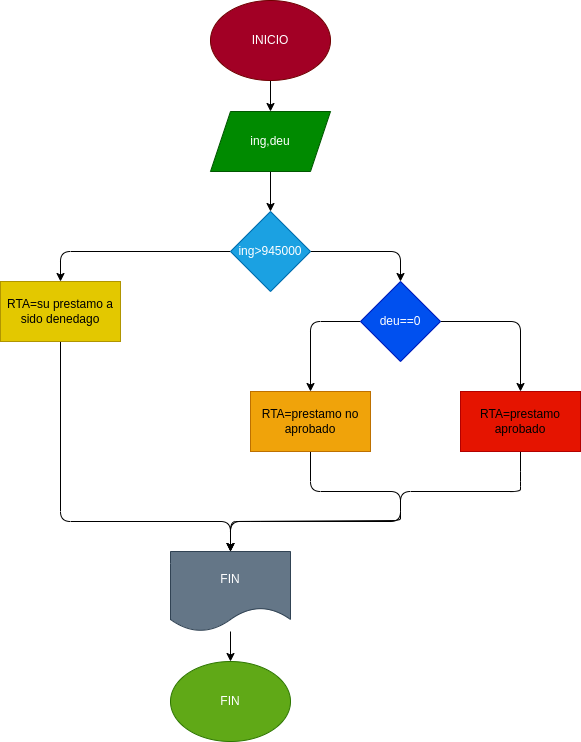

The diagram above was exported from draw.io. Its source (the exported page's mxGraphModel, read from the mxfile embedded in the PNG):
<mxGraphModel dx="662" dy="411" grid="0" gridSize="10" guides="1" tooltips="1" connect="1" arrows="1" fold="1" page="1" pageScale="1" pageWidth="827" pageHeight="1169" math="0" shadow="0">
  <root>
    <mxCell id="0" />
    <mxCell id="1" parent="0" />
    <mxCell id="21" value="" style="edgeStyle=none;html=1;" parent="1" source="2" target="4" edge="1">
      <mxGeometry relative="1" as="geometry" />
    </mxCell>
    <mxCell id="2" value="ing,deu" style="shape=parallelogram;perimeter=parallelogramPerimeter;whiteSpace=wrap;html=1;fixedSize=1;fillColor=#008a00;fontColor=#ffffff;strokeColor=#005700;" parent="1" vertex="1">
      <mxGeometry x="350" y="190" width="120" height="60" as="geometry" />
    </mxCell>
    <mxCell id="22" value="" style="edgeStyle=none;html=1;" parent="1" source="3" target="2" edge="1">
      <mxGeometry relative="1" as="geometry" />
    </mxCell>
    <mxCell id="3" value="INICIO" style="ellipse;whiteSpace=wrap;html=1;fillColor=#a20025;fontColor=#ffffff;strokeColor=#6F0000;" parent="1" vertex="1">
      <mxGeometry x="350" y="79" width="120" height="80" as="geometry" />
    </mxCell>
    <mxCell id="19" style="edgeStyle=none;html=1;entryX=0.5;entryY=0;entryDx=0;entryDy=0;" parent="1" source="4" target="5" edge="1">
      <mxGeometry relative="1" as="geometry">
        <Array as="points">
          <mxPoint x="540" y="330" />
        </Array>
      </mxGeometry>
    </mxCell>
    <mxCell id="23" style="edgeStyle=none;html=1;entryX=0.5;entryY=0;entryDx=0;entryDy=0;" parent="1" source="4" target="14" edge="1">
      <mxGeometry relative="1" as="geometry">
        <Array as="points">
          <mxPoint x="200" y="330" />
        </Array>
      </mxGeometry>
    </mxCell>
    <mxCell id="4" value="ing&amp;gt;945000" style="rhombus;whiteSpace=wrap;html=1;fillColor=#1ba1e2;fontColor=#ffffff;strokeColor=#006EAF;" parent="1" vertex="1">
      <mxGeometry x="370" y="290" width="80" height="80" as="geometry" />
    </mxCell>
    <mxCell id="17" style="edgeStyle=none;html=1;entryX=0.5;entryY=0;entryDx=0;entryDy=0;" parent="1" source="5" target="7" edge="1">
      <mxGeometry relative="1" as="geometry">
        <Array as="points">
          <mxPoint x="450" y="400" />
        </Array>
      </mxGeometry>
    </mxCell>
    <mxCell id="18" style="edgeStyle=none;html=1;entryX=0.5;entryY=0;entryDx=0;entryDy=0;" parent="1" source="5" target="6" edge="1">
      <mxGeometry relative="1" as="geometry">
        <Array as="points">
          <mxPoint x="660" y="400" />
        </Array>
      </mxGeometry>
    </mxCell>
    <mxCell id="5" value="deu==0" style="rhombus;whiteSpace=wrap;html=1;fillColor=#0050ef;fontColor=#ffffff;strokeColor=#001DBC;" parent="1" vertex="1">
      <mxGeometry x="500" y="360" width="80" height="80" as="geometry" />
    </mxCell>
    <mxCell id="13" style="edgeStyle=none;html=1;entryX=0.5;entryY=0;entryDx=0;entryDy=0;" parent="1" source="6" target="9" edge="1">
      <mxGeometry relative="1" as="geometry">
        <Array as="points">
          <mxPoint x="660" y="560" />
          <mxPoint x="660" y="570" />
          <mxPoint x="540" y="570" />
          <mxPoint x="540" y="600" />
          <mxPoint x="390" y="600" />
          <mxPoint x="370" y="600" />
        </Array>
      </mxGeometry>
    </mxCell>
    <mxCell id="6" value="&lt;span style=&quot;color: rgb(0, 0, 0);&quot;&gt;RTA=prestamo aprobado&lt;/span&gt;" style="rounded=0;whiteSpace=wrap;html=1;fillColor=#e51400;fontColor=#ffffff;strokeColor=#B20000;" parent="1" vertex="1">
      <mxGeometry x="600" y="470" width="120" height="60" as="geometry" />
    </mxCell>
    <mxCell id="12" value="" style="edgeStyle=none;html=1;entryX=0.5;entryY=0;entryDx=0;entryDy=0;" parent="1" source="7" target="9" edge="1">
      <mxGeometry relative="1" as="geometry">
        <Array as="points">
          <mxPoint x="450" y="570" />
          <mxPoint x="540" y="570" />
          <mxPoint x="540" y="590" />
          <mxPoint x="540" y="599" />
          <mxPoint x="370" y="600" />
        </Array>
      </mxGeometry>
    </mxCell>
    <mxCell id="7" value="RTA=prestamo no aprobado" style="rounded=0;whiteSpace=wrap;html=1;fillColor=#f0a30a;fontColor=#000000;strokeColor=#BD7000;" parent="1" vertex="1">
      <mxGeometry x="390" y="470" width="120" height="60" as="geometry" />
    </mxCell>
    <mxCell id="11" value="" style="edgeStyle=none;html=1;" parent="1" source="9" target="10" edge="1">
      <mxGeometry relative="1" as="geometry" />
    </mxCell>
    <mxCell id="9" value="FIN" style="shape=document;whiteSpace=wrap;html=1;boundedLbl=1;fillColor=#647687;fontColor=#ffffff;strokeColor=#314354;" parent="1" vertex="1">
      <mxGeometry x="310" y="630" width="120" height="80" as="geometry" />
    </mxCell>
    <mxCell id="10" value="FIN" style="ellipse;whiteSpace=wrap;html=1;fillColor=#60a917;fontColor=#ffffff;strokeColor=#2D7600;" parent="1" vertex="1">
      <mxGeometry x="310" y="740" width="120" height="80" as="geometry" />
    </mxCell>
    <mxCell id="15" style="edgeStyle=none;html=1;entryX=0.5;entryY=0;entryDx=0;entryDy=0;" parent="1" source="14" target="9" edge="1">
      <mxGeometry relative="1" as="geometry">
        <Array as="points">
          <mxPoint x="200" y="600" />
          <mxPoint x="370" y="600" />
        </Array>
      </mxGeometry>
    </mxCell>
    <mxCell id="14" value="RTA=su prestamo a sido denedago" style="rounded=0;whiteSpace=wrap;html=1;fillColor=#e3c800;fontColor=#000000;strokeColor=#B09500;" parent="1" vertex="1">
      <mxGeometry x="140" y="360" width="120" height="60" as="geometry" />
    </mxCell>
    <mxCell id="25" value="&lt;font color=&quot;#ffffff&quot;&gt;true&lt;/font&gt;" style="text;html=1;align=center;verticalAlign=middle;resizable=0;points=[];autosize=1;strokeColor=none;fillColor=none;" parent="1" vertex="1">
      <mxGeometry x="461" y="297" width="39" height="26" as="geometry" />
    </mxCell>
    <mxCell id="26" value="false" style="text;html=1;align=center;verticalAlign=middle;resizable=0;points=[];autosize=1;strokeColor=none;fillColor=none;fontColor=#FFFFFF;" parent="1" vertex="1">
      <mxGeometry x="309" y="287" width="43" height="26" as="geometry" />
    </mxCell>
    <mxCell id="27" value="true" style="text;html=1;align=center;verticalAlign=middle;resizable=0;points=[];autosize=1;strokeColor=none;fillColor=none;fontColor=#FFFFFF;" parent="1" vertex="1">
      <mxGeometry x="566" y="361" width="39" height="26" as="geometry" />
    </mxCell>
    <mxCell id="28" value="false" style="text;html=1;align=center;verticalAlign=middle;resizable=0;points=[];autosize=1;strokeColor=none;fillColor=none;fontColor=#FFFFFF;" parent="1" vertex="1">
      <mxGeometry x="467" y="365" width="43" height="26" as="geometry" />
    </mxCell>
  </root>
</mxGraphModel>